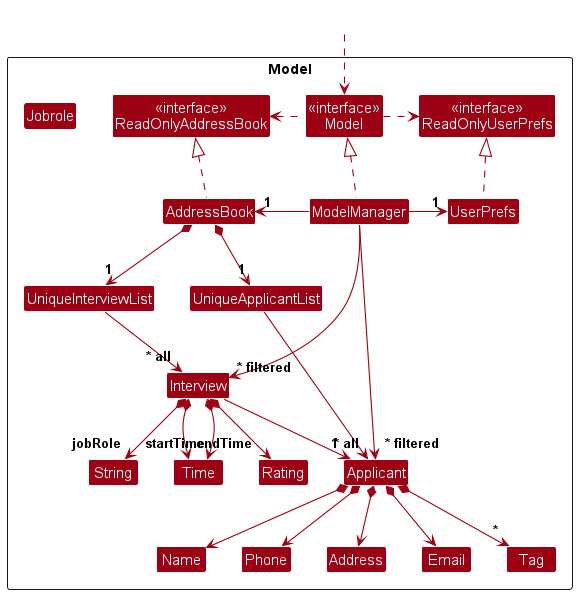

The diagram above was rendered by PlantUML. Its source (embedded in the PNG):
@startuml
!include style.puml
skinparam arrowThickness 1.1
skinparam arrowColor MODEL_COLOR
skinparam classBackgroundColor MODEL_COLOR

Package Model as ModelPackage <<Rectangle>>{
Class "<<interface>>\nReadOnlyAddressBook" as ReadOnlyAddressBook
Class "<<interface>>\nReadOnlyUserPrefs" as ReadOnlyUserPrefs
Class "<<interface>>\nModel" as Model
Class AddressBook
Class ModelManager
Class UserPrefs

Class UniqueApplicantList
Class UniqueInterviewList
Class Applicant
Class Interview
Class Address
Class Email
Class Name
Class Phone
Class Tag
Class Jobrole
Class Rating
Class String
Class Time

Class I #FFFFFF
}

Class HiddenOutside #FFFFFF
HiddenOutside ..> Model

AddressBook .up.|> ReadOnlyAddressBook

ModelManager .up.|> Model
Model .right.> ReadOnlyUserPrefs
Model .left.> ReadOnlyAddressBook
ModelManager -left-> "1" AddressBook
ModelManager -right-> "1" UserPrefs
UserPrefs .up.|> ReadOnlyUserPrefs

AddressBook *--> "1" UniqueApplicantList
AddressBook *--> "1" UniqueInterviewList
UniqueApplicantList --> "~* all" Applicant
UniqueInterviewList --> "~* all" Interview
Applicant *--> Name
Applicant *--> Phone
Applicant *--> Email
Applicant *--> Address
Applicant *--> "*" Tag
Interview --> "1" Applicant
Interview *--> "jobRole" String
Interview *--> Rating
Interview *--> "startTime" Time
Interview *--> "endTime" Time

Applicant -[hidden]up--> I
UniqueApplicantList -[hidden]right-> I

Name -[hidden]right-> Phone
Phone -[hidden]right-> Address
Address -[hidden]right-> Email

ModelManager --> "~* filtered" Applicant
ModelManager --> "~* filtered" Interview
@enduml